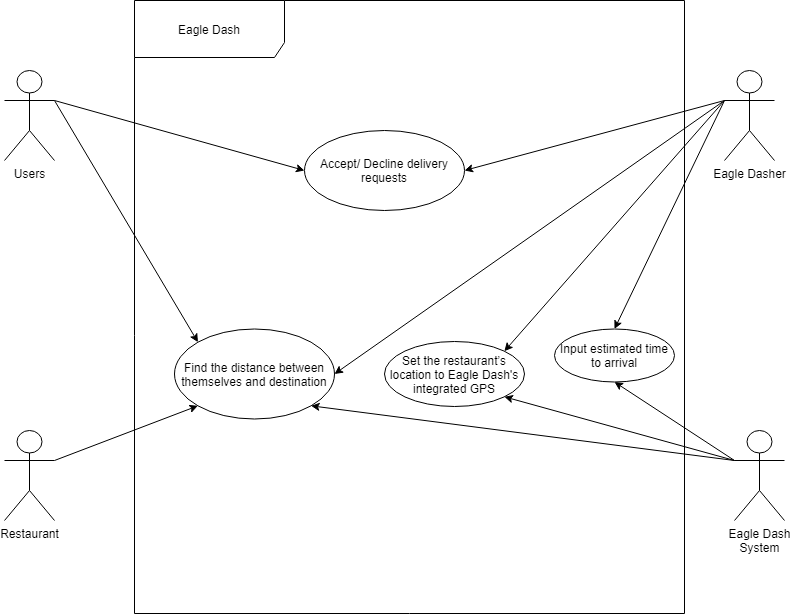

The diagram above was exported from draw.io. Its source (the exported page's mxGraphModel, read from the mxfile embedded in the PNG):
<mxGraphModel dx="1038" dy="617" grid="1" gridSize="10" guides="1" tooltips="1" connect="1" arrows="1" fold="1" page="1" pageScale="1" pageWidth="1169" pageHeight="826" background="#ffffff" math="0" shadow="0">
  <root>
    <mxCell id="0" />
    <mxCell id="1" parent="0" />
    <mxCell id="nfL4swBkbHBf5MXl9Mqg-41" value="Eagle Dash" style="shape=umlFrame;whiteSpace=wrap;html=1;width=150;height=57;" parent="1" vertex="1">
      <mxGeometry x="300" y="120" width="550" height="613" as="geometry" />
    </mxCell>
    <mxCell id="nfL4swBkbHBf5MXl9Mqg-42" value="Users" style="shape=umlActor;verticalLabelPosition=bottom;verticalAlign=top;html=1;" parent="1" vertex="1">
      <mxGeometry x="170" y="190" width="50" height="90" as="geometry" />
    </mxCell>
    <mxCell id="nfL4swBkbHBf5MXl9Mqg-43" value="Eagle Dasher" style="shape=umlActor;verticalLabelPosition=bottom;verticalAlign=top;html=1;" parent="1" vertex="1">
      <mxGeometry x="890" y="190" width="50" height="90" as="geometry" />
    </mxCell>
    <mxCell id="nfL4swBkbHBf5MXl9Mqg-46" value="Accept/ Decline delivery requests" style="ellipse;whiteSpace=wrap;html=1;" parent="1" vertex="1">
      <mxGeometry x="470" y="250" width="160" height="80" as="geometry" />
    </mxCell>
    <mxCell id="nfL4swBkbHBf5MXl9Mqg-47" value="Set the restaurant’s location to Eagle Dash's integrated GPS" style="ellipse;whiteSpace=wrap;html=1;" parent="1" vertex="1">
      <mxGeometry x="550" y="461" width="140" height="65" as="geometry" />
    </mxCell>
    <mxCell id="nfL4swBkbHBf5MXl9Mqg-50" value="Find the distance between themselves and destination" style="ellipse;whiteSpace=wrap;html=1;" parent="1" vertex="1">
      <mxGeometry x="340" y="448.5" width="160" height="90" as="geometry" />
    </mxCell>
    <mxCell id="nfL4swBkbHBf5MXl9Mqg-51" value="" style="endArrow=classic;html=1;exitX=0;exitY=0.3333333333333333;exitDx=0;exitDy=0;exitPerimeter=0;entryX=1;entryY=0.5;entryDx=0;entryDy=0;" parent="1" source="nfL4swBkbHBf5MXl9Mqg-43" target="nfL4swBkbHBf5MXl9Mqg-50" edge="1">
      <mxGeometry width="50" height="50" relative="1" as="geometry">
        <mxPoint x="970.08" y="373.46" as="sourcePoint" />
        <mxPoint x="689.9987067409403" y="209.99631348283523" as="targetPoint" />
      </mxGeometry>
    </mxCell>
    <mxCell id="nfL4swBkbHBf5MXl9Mqg-52" value="Input estimated time to arrival" style="ellipse;whiteSpace=wrap;html=1;" parent="1" vertex="1">
      <mxGeometry x="720" y="448.5" width="120" height="53" as="geometry" />
    </mxCell>
    <mxCell id="nfL4swBkbHBf5MXl9Mqg-55" value="Eagle Dash&lt;br&gt;System" style="shape=umlActor;verticalLabelPosition=bottom;verticalAlign=top;html=1;" parent="1" vertex="1">
      <mxGeometry x="900" y="550" width="50" height="90" as="geometry" />
    </mxCell>
    <mxCell id="5l5GdSuXyZPt6i71wQDZ-1" value="" style="endArrow=classic;html=1;entryX=0;entryY=0;entryDx=0;entryDy=0;exitX=1;exitY=0.3333333333333333;exitDx=0;exitDy=0;exitPerimeter=0;" parent="1" source="nfL4swBkbHBf5MXl9Mqg-42" target="nfL4swBkbHBf5MXl9Mqg-50" edge="1">
      <mxGeometry width="50" height="50" relative="1" as="geometry">
        <mxPoint x="200" y="374" as="sourcePoint" />
        <mxPoint x="435" y="476" as="targetPoint" />
      </mxGeometry>
    </mxCell>
    <mxCell id="5l5GdSuXyZPt6i71wQDZ-2" value="" style="endArrow=classic;html=1;exitX=0;exitY=0.3333333333333333;exitDx=0;exitDy=0;exitPerimeter=0;entryX=1;entryY=1;entryDx=0;entryDy=0;" parent="1" source="nfL4swBkbHBf5MXl9Mqg-55" target="nfL4swBkbHBf5MXl9Mqg-47" edge="1">
      <mxGeometry width="50" height="50" relative="1" as="geometry">
        <mxPoint x="980.5" y="590.25" as="sourcePoint" />
        <mxPoint x="699.9974746830583" y="499.99873734152925" as="targetPoint" />
      </mxGeometry>
    </mxCell>
    <mxCell id="3YzJY89SY547g44hOvQj-5" value="" style="endArrow=classic;html=1;entryX=0;entryY=0.5;entryDx=0;entryDy=0;exitX=1;exitY=0.3333333333333333;exitDx=0;exitDy=0;exitPerimeter=0;" edge="1" parent="1" source="nfL4swBkbHBf5MXl9Mqg-42" target="nfL4swBkbHBf5MXl9Mqg-46">
      <mxGeometry width="50" height="50" relative="1" as="geometry">
        <mxPoint x="220" y="273" as="sourcePoint" />
        <mxPoint x="370" y="388" as="targetPoint" />
      </mxGeometry>
    </mxCell>
    <mxCell id="3YzJY89SY547g44hOvQj-7" value="" style="endArrow=classic;html=1;exitX=0;exitY=0.3333333333333333;exitDx=0;exitDy=0;exitPerimeter=0;entryX=0.5;entryY=1;entryDx=0;entryDy=0;" edge="1" parent="1" source="nfL4swBkbHBf5MXl9Mqg-55" target="nfL4swBkbHBf5MXl9Mqg-52">
      <mxGeometry width="50" height="50" relative="1" as="geometry">
        <mxPoint x="910" y="600" as="sourcePoint" />
        <mxPoint x="649.4974746830583" y="569.7487373415292" as="targetPoint" />
      </mxGeometry>
    </mxCell>
    <mxCell id="3YzJY89SY547g44hOvQj-10" value="Restaurant" style="shape=umlActor;verticalLabelPosition=bottom;verticalAlign=top;html=1;" vertex="1" parent="1">
      <mxGeometry x="170" y="550" width="50" height="90" as="geometry" />
    </mxCell>
    <mxCell id="3YzJY89SY547g44hOvQj-12" value="" style="endArrow=classic;html=1;entryX=0;entryY=1;entryDx=0;entryDy=0;exitX=1;exitY=0.3333333333333333;exitDx=0;exitDy=0;exitPerimeter=0;" edge="1" parent="1" source="3YzJY89SY547g44hOvQj-10" target="nfL4swBkbHBf5MXl9Mqg-50">
      <mxGeometry width="50" height="50" relative="1" as="geometry">
        <mxPoint x="230" y="265" as="sourcePoint" />
        <mxPoint x="530" y="20" as="targetPoint" />
      </mxGeometry>
    </mxCell>
    <mxCell id="3YzJY89SY547g44hOvQj-13" value="" style="endArrow=classic;html=1;exitX=0;exitY=0.3333333333333333;exitDx=0;exitDy=0;exitPerimeter=0;entryX=1;entryY=0.5;entryDx=0;entryDy=0;" edge="1" parent="1" source="nfL4swBkbHBf5MXl9Mqg-43" target="nfL4swBkbHBf5MXl9Mqg-46">
      <mxGeometry width="50" height="50" relative="1" as="geometry">
        <mxPoint x="930" y="183" as="sourcePoint" />
        <mxPoint x="650" y="265" as="targetPoint" />
      </mxGeometry>
    </mxCell>
    <mxCell id="3YzJY89SY547g44hOvQj-14" value="" style="endArrow=classic;html=1;exitX=0;exitY=0.3333333333333333;exitDx=0;exitDy=0;exitPerimeter=0;entryX=0.5;entryY=0;entryDx=0;entryDy=0;" edge="1" parent="1" source="nfL4swBkbHBf5MXl9Mqg-43" target="nfL4swBkbHBf5MXl9Mqg-52">
      <mxGeometry width="50" height="50" relative="1" as="geometry">
        <mxPoint x="930" y="183" as="sourcePoint" />
        <mxPoint x="650" y="265" as="targetPoint" />
      </mxGeometry>
    </mxCell>
    <mxCell id="3YzJY89SY547g44hOvQj-15" value="" style="endArrow=classic;html=1;exitX=0;exitY=0.3333333333333333;exitDx=0;exitDy=0;exitPerimeter=0;entryX=1;entryY=0;entryDx=0;entryDy=0;" edge="1" parent="1" source="nfL4swBkbHBf5MXl9Mqg-43" target="nfL4swBkbHBf5MXl9Mqg-47">
      <mxGeometry width="50" height="50" relative="1" as="geometry">
        <mxPoint x="930" y="183" as="sourcePoint" />
        <mxPoint x="639.4974746830583" y="350.25126265847086" as="targetPoint" />
      </mxGeometry>
    </mxCell>
    <mxCell id="3YzJY89SY547g44hOvQj-16" value="" style="endArrow=classic;html=1;exitX=0;exitY=0.3333333333333333;exitDx=0;exitDy=0;exitPerimeter=0;entryX=1;entryY=1;entryDx=0;entryDy=0;" edge="1" parent="1" source="nfL4swBkbHBf5MXl9Mqg-55" target="nfL4swBkbHBf5MXl9Mqg-50">
      <mxGeometry width="50" height="50" relative="1" as="geometry">
        <mxPoint x="910" y="590" as="sourcePoint" />
        <mxPoint x="570" y="595" as="targetPoint" />
      </mxGeometry>
    </mxCell>
  </root>
</mxGraphModel>